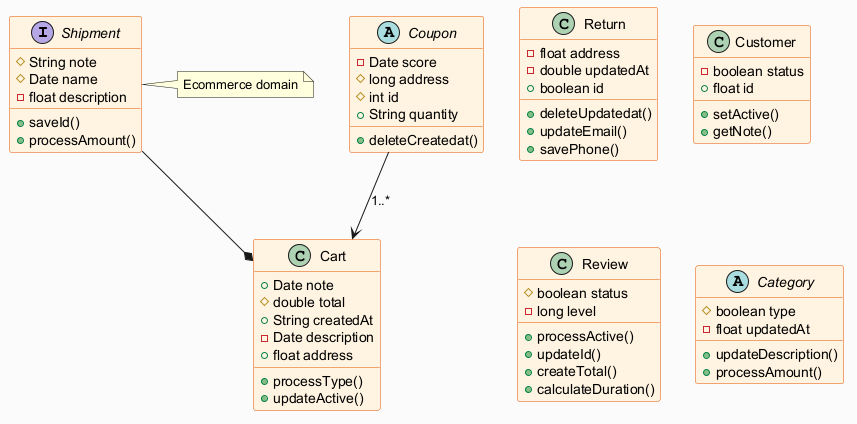

The diagram above was rendered by PlantUML. Its source (embedded in the PNG):
@startuml
skinparam backgroundColor #FAFAFA
skinparam classBackgroundColor #FFF3E0
skinparam classBorderColor #E65100
interface Shipment {
  #String note
  #Date name
  -float description
  +saveId()
  +processAmount()
}
class Return {
  -float address
  -double updatedAt
  +boolean id
  +deleteUpdatedat()
  +updateEmail()
  +savePhone()
}
class Customer {
  -boolean status
  +float id
  +setActive()
  +getNote()
}
abstract class Coupon {
  -Date score
  #long address
  #int id
  +String quantity
  +deleteCreatedat()
}
class Review {
  #boolean status
  -long level
  +processActive()
  +updateId()
  +createTotal()
  +calculateDuration()
}
class Cart {
  +Date note
  #double total
  +String createdAt
  -Date description
  +float address
  +processType()
  +updateActive()
}
abstract class Category {
  #boolean type
  -float updatedAt
  +updateDescription()
  +processAmount()
}
Coupon --> Cart : "1..*"
Shipment --* Cart
note right of Shipment : Ecommerce domain
@enduml